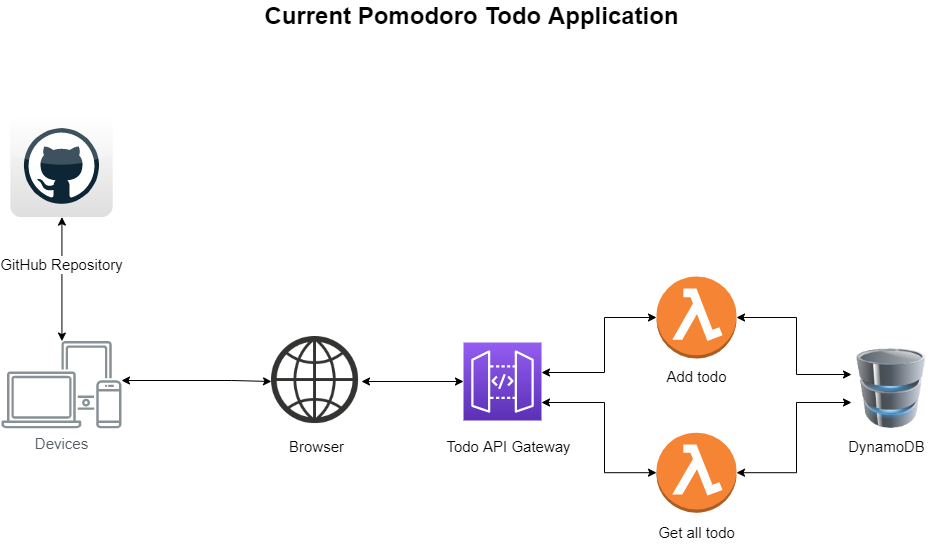

The diagram above was exported from draw.io. Its source (the exported page's mxGraphModel, read from the mxfile embedded in the PNG):
<mxGraphModel dx="1551" dy="1151" grid="1" gridSize="10" guides="1" tooltips="1" connect="1" arrows="1" fold="1" page="1" pageScale="1" pageWidth="1100" pageHeight="850" math="0" shadow="0">
  <root>
    <mxCell id="0" />
    <mxCell id="1" parent="0" />
    <mxCell id="OG8nTKbdJfL4vTk28sNF-9" value="" style="image;html=1;image=img/lib/clip_art/computers/Database_128x128.png" parent="1" vertex="1">
      <mxGeometry x="950" y="383" width="80" height="80" as="geometry" />
    </mxCell>
    <mxCell id="OG8nTKbdJfL4vTk28sNF-2" value="" style="outlineConnect=0;dashed=0;verticalLabelPosition=bottom;verticalAlign=top;align=center;html=1;shape=mxgraph.aws3.lambda_function;fillColor=#F58534;gradientColor=none;" parent="1" vertex="1">
      <mxGeometry x="755" y="310.99999999999994" width="80" height="82" as="geometry" />
    </mxCell>
    <mxCell id="OG8nTKbdJfL4vTk28sNF-5" value="" style="outlineConnect=0;dashed=0;verticalLabelPosition=bottom;verticalAlign=top;align=center;html=1;shape=mxgraph.aws3.lambda_function;fillColor=#F58534;gradientColor=none;fontSize=15;" parent="1" vertex="1">
      <mxGeometry x="755" y="467.2" width="80" height="80" as="geometry" />
    </mxCell>
    <mxCell id="OG8nTKbdJfL4vTk28sNF-8" value="" style="sketch=0;points=[[0,0,0],[0.25,0,0],[0.5,0,0],[0.75,0,0],[1,0,0],[0,1,0],[0.25,1,0],[0.5,1,0],[0.75,1,0],[1,1,0],[0,0.25,0],[0,0.5,0],[0,0.75,0],[1,0.25,0],[1,0.5,0],[1,0.75,0]];outlineConnect=0;fontColor=#232F3E;gradientColor=#945DF2;gradientDirection=north;fillColor=#5A30B5;strokeColor=#ffffff;dashed=0;verticalLabelPosition=bottom;verticalAlign=top;align=center;html=1;fontSize=15;fontStyle=0;aspect=fixed;shape=mxgraph.aws4.resourceIcon;resIcon=mxgraph.aws4.api_gateway;" parent="1" vertex="1">
      <mxGeometry x="562" y="377" width="78" height="78" as="geometry" />
    </mxCell>
    <mxCell id="OG8nTKbdJfL4vTk28sNF-10" value="Devices" style="sketch=0;outlineConnect=0;gradientColor=none;fontColor=#545B64;strokeColor=none;fillColor=#879196;dashed=0;verticalLabelPosition=bottom;verticalAlign=top;align=center;html=1;fontSize=15;fontStyle=0;aspect=fixed;shape=mxgraph.aws4.illustration_devices;pointerEvents=1" parent="1" vertex="1">
      <mxGeometry x="100" y="375.40000000000003" width="120" height="87.6" as="geometry" />
    </mxCell>
    <mxCell id="OG8nTKbdJfL4vTk28sNF-14" value="" style="edgeStyle=elbowEdgeStyle;elbow=horizontal;endArrow=classic;html=1;rounded=0;startArrow=classic;startFill=1;" parent="1" target="OG8nTKbdJfL4vTk28sNF-2" edge="1">
      <mxGeometry width="50" height="50" relative="1" as="geometry">
        <mxPoint x="640" y="407" as="sourcePoint" />
        <mxPoint x="743" y="177.2" as="targetPoint" />
        <Array as="points">
          <mxPoint x="703" y="267.2" />
          <mxPoint x="713" y="257.2" />
          <mxPoint x="723" y="187.2" />
        </Array>
      </mxGeometry>
    </mxCell>
    <mxCell id="OG8nTKbdJfL4vTk28sNF-17" value="" style="edgeStyle=elbowEdgeStyle;elbow=horizontal;endArrow=classic;html=1;rounded=0;startArrow=classic;startFill=1;entryX=0;entryY=0.5;entryDx=0;entryDy=0;entryPerimeter=0;" parent="1" target="OG8nTKbdJfL4vTk28sNF-5" edge="1">
      <mxGeometry width="50" height="50" relative="1" as="geometry">
        <mxPoint x="640" y="437" as="sourcePoint" />
        <mxPoint x="743" y="537.2" as="targetPoint" />
        <Array as="points">
          <mxPoint x="703" y="477.2" />
        </Array>
      </mxGeometry>
    </mxCell>
    <mxCell id="OG8nTKbdJfL4vTk28sNF-19" value="" style="edgeStyle=elbowEdgeStyle;elbow=horizontal;endArrow=classic;html=1;rounded=0;startArrow=classic;startFill=1;entryX=0;entryY=0.5;entryDx=0;entryDy=0;" parent="1" edge="1" target="OG8nTKbdJfL4vTk28sNF-42">
      <mxGeometry width="50" height="50" relative="1" as="geometry">
        <mxPoint x="220" y="415" as="sourcePoint" />
        <mxPoint x="290" y="410" as="targetPoint" />
        <Array as="points">
          <mxPoint x="330" y="585.29" />
          <mxPoint x="350" y="584.29" />
        </Array>
      </mxGeometry>
    </mxCell>
    <mxCell id="OG8nTKbdJfL4vTk28sNF-20" value="" style="edgeStyle=elbowEdgeStyle;elbow=horizontal;endArrow=classic;html=1;rounded=0;startArrow=classic;startFill=1;exitX=1;exitY=0.5;exitDx=0;exitDy=0;exitPerimeter=0;" parent="1" source="OG8nTKbdJfL4vTk28sNF-2" edge="1">
      <mxGeometry width="50" height="50" relative="1" as="geometry">
        <mxPoint x="895" y="387.2" as="sourcePoint" />
        <mxPoint x="950" y="409" as="targetPoint" />
        <Array as="points">
          <mxPoint x="895" y="368.2" />
          <mxPoint x="1025" y="386.2" />
        </Array>
      </mxGeometry>
    </mxCell>
    <mxCell id="OG8nTKbdJfL4vTk28sNF-25" value="" style="edgeStyle=elbowEdgeStyle;elbow=horizontal;endArrow=classic;html=1;rounded=0;startArrow=classic;startFill=1;exitX=1;exitY=0.5;exitDx=0;exitDy=0;exitPerimeter=0;" parent="1" source="OG8nTKbdJfL4vTk28sNF-5" edge="1">
      <mxGeometry width="50" height="50" relative="1" as="geometry">
        <mxPoint x="855" y="537.2" as="sourcePoint" />
        <mxPoint x="950" y="437" as="targetPoint" />
        <Array as="points">
          <mxPoint x="895" y="457.2" />
          <mxPoint x="965" y="685.2" />
          <mxPoint x="1035" y="1054.2" />
          <mxPoint x="1145" y="1283.2" />
        </Array>
      </mxGeometry>
    </mxCell>
    <mxCell id="OG8nTKbdJfL4vTk28sNF-31" value="Add todo" style="text;html=1;align=center;verticalAlign=middle;resizable=0;points=[];autosize=1;strokeColor=none;fillColor=none;fontSize=15;" parent="1" vertex="1">
      <mxGeometry x="755" y="400.99999999999994" width="80" height="20" as="geometry" />
    </mxCell>
    <mxCell id="OG8nTKbdJfL4vTk28sNF-36" value="Get all todo" style="text;html=1;align=center;verticalAlign=middle;resizable=0;points=[];autosize=1;strokeColor=none;fillColor=none;fontSize=15;" parent="1" vertex="1">
      <mxGeometry x="750" y="557.2" width="90" height="20" as="geometry" />
    </mxCell>
    <mxCell id="OG8nTKbdJfL4vTk28sNF-40" value="Todo API Gateway" style="text;html=1;align=center;verticalAlign=middle;resizable=0;points=[];autosize=1;strokeColor=none;fillColor=none;fontSize=15;" parent="1" vertex="1">
      <mxGeometry x="537" y="471" width="140" height="20" as="geometry" />
    </mxCell>
    <mxCell id="OG8nTKbdJfL4vTk28sNF-42" value="" style="shape=image;html=1;verticalAlign=top;verticalLabelPosition=bottom;labelBackgroundColor=#ffffff;imageAspect=0;aspect=fixed;image=https://cdn3.iconfinder.com/data/icons/linecons-free-vector-icons-pack/32/world-128.png;shadow=1;sketch=0;fillColor=none;gradientColor=none;" parent="1" vertex="1">
      <mxGeometry x="370" y="371" width="90" height="90" as="geometry" />
    </mxCell>
    <mxCell id="OG8nTKbdJfL4vTk28sNF-44" value="" style="edgeStyle=elbowEdgeStyle;elbow=horizontal;endArrow=classic;html=1;rounded=0;startArrow=classic;startFill=1;fontSize=15;entryX=1;entryY=0.5;entryDx=0;entryDy=0;exitX=0;exitY=0.5;exitDx=0;exitDy=0;exitPerimeter=0;" parent="1" edge="1" target="OG8nTKbdJfL4vTk28sNF-42" source="OG8nTKbdJfL4vTk28sNF-8">
      <mxGeometry x="0.4947" width="50" height="50" relative="1" as="geometry">
        <mxPoint x="670" y="540" as="sourcePoint" />
        <mxPoint x="670" y="460" as="targetPoint" />
        <Array as="points" />
        <mxPoint as="offset" />
      </mxGeometry>
    </mxCell>
    <mxCell id="KiRJV3NqD0BgC_Vl4rYP-1" value="" style="dashed=0;outlineConnect=0;html=1;align=center;labelPosition=center;verticalLabelPosition=bottom;verticalAlign=top;shape=mxgraph.webicons.github;gradientColor=#DFDEDE" parent="1" vertex="1">
      <mxGeometry x="108.80000000000001" y="149.2" width="102.4" height="102.4" as="geometry" />
    </mxCell>
    <mxCell id="KiRJV3NqD0BgC_Vl4rYP-2" value="GitHub Repository" style="edgeStyle=elbowEdgeStyle;elbow=horizontal;endArrow=classic;html=1;rounded=0;startArrow=classic;startFill=1;fontSize=15;" parent="1" target="KiRJV3NqD0BgC_Vl4rYP-1" edge="1" source="OG8nTKbdJfL4vTk28sNF-10">
      <mxGeometry x="0.232" width="50" height="50" relative="1" as="geometry">
        <mxPoint x="240" y="389.2" as="sourcePoint" />
        <mxPoint x="150" y="319.2" as="targetPoint" />
        <Array as="points" />
        <mxPoint y="-1" as="offset" />
      </mxGeometry>
    </mxCell>
    <mxCell id="KiRJV3NqD0BgC_Vl4rYP-6" value="DynamoDB" style="text;html=1;align=center;verticalAlign=middle;resizable=0;points=[];autosize=1;strokeColor=none;fillColor=none;fontSize=15;" parent="1" vertex="1">
      <mxGeometry x="940" y="471" width="90" height="20" as="geometry" />
    </mxCell>
    <mxCell id="KiRJV3NqD0BgC_Vl4rYP-9" value="&lt;font style=&quot;font-size: 24px&quot;&gt;Current Pomodoro Todo Application&lt;/font&gt;" style="text;html=1;align=center;verticalAlign=middle;resizable=0;points=[];autosize=1;strokeColor=none;fillColor=none;fontSize=24;fontStyle=1" parent="1" vertex="1">
      <mxGeometry x="355" y="35" width="430" height="30" as="geometry" />
    </mxCell>
    <mxCell id="3DlHrxtFhUXq1O9pLOW7-14" value="Browser" style="text;html=1;align=center;verticalAlign=middle;resizable=0;points=[];autosize=1;strokeColor=none;fillColor=none;fontSize=15;" vertex="1" parent="1">
      <mxGeometry x="380" y="471" width="70" height="20" as="geometry" />
    </mxCell>
  </root>
</mxGraphModel>